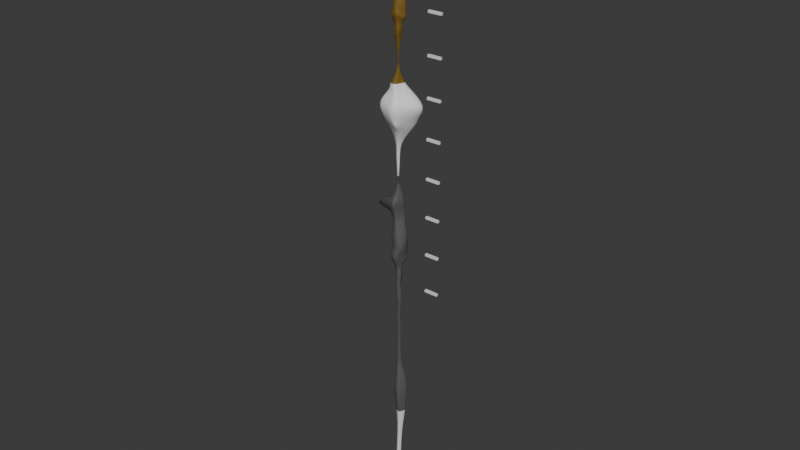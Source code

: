 # Source: test.blend  (saved by Blender 4.0.36; exported with 4.5.12 LTS)
import bpy
from mathutils import Matrix  # noqa: F401  (used for matrix-valued properties, if any)

bpy.ops.wm.read_factory_settings(use_empty=True)
scene = bpy.context.scene
scene.name = 'Scene'

# ---- collections
col_collection = bpy.data.collections.new('Collection'); scene.collection.children.link(col_collection)

# ---- materials (node trees are filled in below, after node groups)
mat_rock = bpy.data.materials.new('Rock')
mat_rock.alpha_threshold = 0.0
mat_rock.use_transparent_shadow = False
mat_rock.roughness = 0.5
mat_rock.line_color = (0.0, 0.0, 0.0, 1.0)
mat_dark_rock = bpy.data.materials.new('Dark_rock')
mat_dark_rock.alpha_threshold = 0.0
mat_dark_rock.use_transparent_shadow = False
mat_dark_rock.roughness = 0.5
mat_dark_rock.line_color = (0.0, 0.0, 0.0, 1.0)
mat_brown_rock = bpy.data.materials.new('Brown_rock')
mat_brown_rock.alpha_threshold = 0.0
mat_brown_rock.use_transparent_shadow = False
mat_brown_rock.roughness = 0.5
mat_brown_rock.line_color = (0.0, 0.0, 0.0, 1.0)

# ---- material node trees
mat_rock.use_nodes = True; mat_rock.node_tree.nodes.clear()
_N = mat_rock.node_tree.nodes; _L = mat_rock.node_tree.links
n0 = _N.new('ShaderNodeOutputMaterial'); n0.name = 'Material Output'; n0.location = (300, 300)
n1 = _N.new('ShaderNodeBsdfPrincipled'); n1.name = 'Principled BSDF'; n1.location = (10, 300)
n1.inputs[3].default_value = 1.45
_L.new(n1.outputs[0], n0.inputs[0])
n0.is_active_output = True
mat_dark_rock.use_nodes = True; mat_dark_rock.node_tree.nodes.clear()
_N = mat_dark_rock.node_tree.nodes; _L = mat_dark_rock.node_tree.links
n0 = _N.new('ShaderNodeOutputMaterial'); n0.name = 'Material Output'; n0.location = (300, 300)
n1 = _N.new('ShaderNodeBsdfPrincipled'); n1.name = 'Principled BSDF'; n1.location = (10, 300)
n1.inputs[0].default_value = (0.1036, 0.1036, 0.1036, 1.0)
n1.inputs[3].default_value = 1.45
_L.new(n1.outputs[0], n0.inputs[0])
n0.is_active_output = True
mat_brown_rock.use_nodes = True; mat_brown_rock.node_tree.nodes.clear()
_N = mat_brown_rock.node_tree.nodes; _L = mat_brown_rock.node_tree.links
n0 = _N.new('ShaderNodeOutputMaterial'); n0.name = 'Material Output'; n0.location = (300, 300)
n1 = _N.new('ShaderNodeBsdfPrincipled'); n1.name = 'Principled BSDF'; n1.location = (10, 300)
n1.inputs[0].default_value = (0.1862, 0.1091, 0.01665, 1.0)
n1.inputs[3].default_value = 1.45
_L.new(n1.outputs[0], n0.inputs[0])
n0.is_active_output = True

# ---- world
world_world = bpy.data.worlds.new('World'); scene.world = world_world
world_world.use_nodes = True; world_world.node_tree.nodes.clear()
_N = world_world.node_tree.nodes; _L = world_world.node_tree.links
n0 = _N.new('ShaderNodeOutputWorld'); n0.name = 'World Output'; n0.location = (300, 300)
n1 = _N.new('ShaderNodeBackground'); n1.name = 'Background'; n1.location = (10, 300)
n1.inputs[0].default_value = (0.05088, 0.05088, 0.05088, 1.0)
_L.new(n1.outputs[0], n0.inputs[0])
n0.is_active_output = True
world_world.color = (0.05088, 0.05088, 0.05088)
world_world.use_sun_shadow = False
world_world.sun_shadow_jitter_overblur = 0.0

# ---- meshes
me_cube = bpy.data.meshes.new('Cube')
me_cube.from_pydata([(1.508, 1.235, -42.65), (1.266, 0.6096, -74.63), (0.5447, -1.256, -42.65), (0.5447, -1.256, -74.63), (-0.358, 1.956, -42.65), (-0.6694, 1.277, -74.63), (-1.321, -0.5349, -42.65), (-1.321, -0.5349, -74.63), (2.564, 2.343, -45.06), (4.99, 3.033, -50.73), (6.005, 2.422, -58.33), (1.979, 0.9252, -60.97), (2.666, 2.344, -64.27), (1.979, 0.9252, -70.13), (-2.034, -0.8505, -70.13), (-2.717, -2.08, -67.24), (-2.034, -0.8505, -60.97), (-5.241, -3.009, -56.17), (-3.261, -1.702, -51.4), (-2.034, -0.8505, -47.23), (0.8604, -1.969, -47.23), (0.6546, -2.267, -49.86), (1.588, -3.755, -56.17), (0.8604, -1.969, -60.97), (2.704, -2.936, -65.42), (0.8604, -1.969, -70.13), (-0.9154, 2.044, -47.23), (-0.7097, 5.236, -50.73), (-2.211, 4.831, -56.17), (-0.9154, 2.044, -60.97), (-0.9154, 2.044, -65.55), (-0.9154, 2.044, -70.13), (4.345, 2.107, -55.35), (-3.392, -1.96, -54.86), (0.9073, -3.188, -53.55), (-1.163, 3.957, -54.57), (-0.9118, 0.3258, -74.63), (-0.5577, 0.2719, -39.62), (-1.485, 0.5956, -72.48), (-1.894, -0.1395, -68.01), (-1.485, 0.5956, -61.53), (-3.938, 0.8905, -55.54), (-1.919, 2.012, -49.11), (-1.485, 0.5956, -45.1), (-2.268, 1.092, -53.47), (0.9052, -0.3232, -43.83), (0.9052, -0.3232, -74.63), (1.42, -0.5221, -69.18), (2.685, -0.296, -64.3), (1.42, -0.5221, -60.73), (3.797, -0.6664, -57.38), (2.919, -0.4165, -50.43), (1.591, -0.1259, -47.05), (2.626, -0.5403, -54.93), (1.591, 1.06, -36.39), (0.7123, -1.213, -36.39), (-0.2626, 1.776, -36.39), (-1.141, -0.4968, -36.39), (-0.6934, 0.3902, -35.12), (1.071, -0.2864, -38.13), (2.166, 0.6507, -32.31), (1.271, -1.318, -32.89), (-0.3329, 1.617, -32.31), (-1.229, -0.3523, -32.89), (-0.9451, 0.5557, -30.96), (1.648, -0.5445, -34.73), (2.952, 1.187, -27.31), (4.105, -1.827, -28.56), (-0.8736, 2.665, -27.31), (-2.245, -0.3487, -28.56), (-1.483, 0.7536, -23.79), (2.926, -1.068, -32.52), (2.672, 1.333, -21.83), (3.825, -1.681, -23.08), (-1.153, 2.812, -21.83), (-2.524, -0.2022, -23.08), (-2.4, 1.163, -17.41), (1.878, -0.4963, -27.05), (2.139, 1.49, -18.3), (0.795, -1.464, -19.17), (-1.611, 2.94, -18.3), (-2.768, 0.04718, -18.27), (-2.208, 1.066, -15.85), (1.045, -0.09868, -21.94), (1.575, 0.2021, -10.01), (0.5823, -1.979, -10.01), (-1.194, 1.272, -10.01), (-2.186, -0.9092, -10.01), (-1.635, -0.1113, -10.01), (1.0, -1.122, -10.01), (0.2871, 0.2404, -79.3), (0.09727, -0.2508, -79.3), (-0.2224, 0.4162, -79.3), (-0.394, -0.06094, -79.3), (-0.2862, 0.1657, -79.3), (0.1922, -0.005206, -79.3), (0.3365, 0.2213, -81.07), (0.1466, -0.2699, -81.07), (-0.1731, 0.3971, -81.07), (-0.3446, -0.08003, -81.07), (-0.2369, 0.1466, -81.07), (0.2416, -0.02429, -81.07), (0.2378, 0.2595, -82.87), (0.2604, -0.4284, -82.88), (-0.1511, 0.7475, -82.87), (-0.5752, 0.009129, -82.87), (-0.3356, 0.1848, -82.87), (0.1428, 0.01388, -82.87), (0.2542, 0.2531, -84.65), (0.06436, -0.2381, -84.65), (-0.2553, 0.4289, -84.65), (-0.4269, -0.04822, -84.65), (-0.3192, 0.1784, -84.65), (0.1593, 0.007516, -84.65), (1.284, 0.8688, -90.91), (0.5955, -1.58, -90.91), (-0.07645, 1.32, -90.91), (-1.564, -0.7452, -90.91), (-0.3028, 0.4311, -90.91), (1.157, -0.1279, -90.91), (5.937, 2.433, -100.4), (1.937, -5.007, -100.4), (-1.618, 5.421, -100.4), (-4.404, -2.556, -100.4), (-2.743, 0.9387, -100.4), (3.401, -1.219, -100.4), (-3.967, 1.694, -96.94), (-3.007, 5.46, -96.94), (0.5645, -4.09, -96.94), (-5.586, -1.712, -96.94), (1.154, -0.07398, -96.94), (3.419, 3.294, -96.94), (21.6, 4.892, -108.3), (5.071, -12.83, -108.4), (-8.706, 15.65, -107.7), (-11.02, -10.01, -107.7), (-11.82, 3.409, -107.7), (10.61, -4.494, -108.4), (12.84, 6.814, -117.2), (5.177, -10.57, -117.2), (-3.461, 12.35, -117.2), (-9.642, -4.845, -117.2), (-5.761, 3.322, -117.2), (8.598, -1.722, -117.2), (-0.3881, -0.8954, -42.65), (-0.3881, -0.8954, -74.63), (-0.5869, -1.41, -70.13), (-0.006825, -2.508, -66.33), (-0.5869, -1.41, -60.97), (-1.826, -3.382, -56.17), (-1.207, -2.784, -49.91), (-0.5869, -1.41, -47.23), (-1.242, -2.574, -54.2), (-0.2145, -0.855, -36.39), (0.02101, -0.8354, -32.89), (-0.3319, -4.547, -28.56), (-0.6117, -4.4, -23.08), (-0.9864, -0.7085, -18.72), (-0.8021, -1.444, -10.01), (-0.1483, -0.1559, -79.3), (-0.09897, -0.175, -81.07), (-0.1977, -0.1368, -82.87), (-0.1813, -0.1432, -84.65), (-0.4842, -1.163, -90.91), (-1.234, -3.781, -100.4), (-3.086, -4.39, -96.94), (-1.765, -10.22, -108.0), (-2.233, -7.709, -117.2), (0.2982, 0.9433, -74.63), (0.5748, 1.596, -42.65), (0.5319, 1.485, -70.13), (0.8753, 2.194, -64.91), (0.5319, 1.485, -60.97), (1.897, 3.626, -57.25), (2.14, 4.135, -50.73), (0.8243, 2.194, -46.15), (1.591, 3.032, -54.96), (0.6642, 1.418, -36.39), (0.9167, 1.134, -32.31), (1.039, 1.926, -27.31), (0.7592, 2.072, -21.83), (0.264, 2.215, -18.3), (0.1902, 0.7372, -10.01), (0.03236, 0.3283, -79.3), (0.08172, 0.3092, -81.07), (-0.01701, 0.3474, -82.87), (-0.0005575, 0.341, -84.65), (0.6039, 1.094, -90.91), (3.897, 7.001, -100.4), (0.2057, 4.377, -96.94), (6.448, 10.27, -108.0), (4.688, 9.582, -117.2), (0.7857, 0.6906, 4.11), (0.3341, -0.3021, 4.11), (-0.4743, 1.178, 4.11), (-0.9258, 0.1849, 4.11), (-0.6749, 0.548, 4.11), (0.5242, 0.088, 4.11), (-0.2959, -0.05864, 4.11), (0.1557, 0.9341, 4.11), (0.03429, 0.09369, 17.3), (-0.1028, -0.2078, 17.3), (-0.3483, 0.2416, 17.3), (-0.4855, -0.05989, 17.3), (-0.4093, 0.05038, 17.3), (-0.04511, -0.08931, 17.3), (-0.2942, -0.1338, 17.3), (-0.157, 0.1676, 17.3), (10.48, 6.377, -122.7), (4.606, -6.962, -122.7), (-2.021, 10.62, -122.7), (-6.763, -2.568, -122.7), (-3.785, 3.698, -122.7), (7.23, -0.1715, -122.7), (-1.079, -4.765, -122.7), (4.231, 8.5, -122.7), (1.56, 0.5292, -132.5), (0.7385, -1.335, -132.5), (-0.1876, 1.123, -132.5), (-0.8503, -0.7208, -132.5), (-0.4341, 0.1549, -132.5), (1.105, -0.3859, -132.5), (-0.0559, -1.028, -132.5), (0.6861, 0.826, -132.5), (1.412, 0.1879, -141.8), (0.5912, -1.676, -141.8), (-0.3348, 0.7814, -141.8), (-0.9976, -1.062, -141.8), (-0.5814, -0.1865, -141.8), (0.9581, -0.7273, -141.8), (-0.2032, -1.369, -141.8), (0.5388, 0.4846, -141.8), (0.9736, 0.1348, -149.6), (0.443, -1.1, -149.6), (0.05089, 0.4482, -149.6), (-0.3959, -0.7759, -149.6), (-0.07931, -0.06292, -149.6), (0.7336, -0.3485, -149.6), (0.02355, -0.9381, -149.6), (0.5122, 0.2915, -149.6), (0.963, 0.1073, -154.6), (0.3894, -1.239, -154.7), (0.04028, 0.4207, -154.6), (-0.4496, -0.9147, -154.7), (-0.2298, -0.4523, -154.7), (1.681, -2.844, -153.7), (-0.0301, -1.077, -154.7), (0.5016, 0.264, -154.6), (0.9372, 0.04076, -159.9), (0.5036, -0.9436, -159.9), (0.01455, 0.3542, -159.9), (-0.3354, -0.6193, -159.9), (-0.1156, -0.1569, -159.9), (0.6973, -0.4425, -159.9), (0.08409, -0.7814, -159.9), (0.4759, 0.1975, -159.9), (3.632, 1.799, -168.2), (1.273, -3.555, -168.2), (-1.387, 3.504, -168.2), (-3.29, -1.791, -168.2), (-2.095, 0.724, -168.2), (2.327, -0.8293, -168.2), (-1.008, -2.673, -168.2), (1.123, 2.652, -168.2), (4.073, 1.629, -173.2), (0.4783, -6.922, -171.8), (-0.9463, 3.334, -173.2), (-4.085, -5.158, -171.8), (-30.39, 2.583, -178.5), (2.767, -0.9996, -173.2), (-1.804, -6.04, -171.8), (1.563, 2.481, -173.2), (3.642, 4.77, -180.9), (0.2825, -3.172, -180.4), (-1.377, 6.474, -180.9), (-4.281, -1.408, -180.4), (-3.086, 1.107, -180.4), (1.336, -0.4463, -180.4), (-1.999, -2.29, -180.4), (1.132, 5.622, -180.9), (4.22, 1.572, -185.8), (1.861, -3.782, -185.8), (-0.7995, 3.277, -185.8), (-2.703, -2.018, -185.8), (-1.508, 0.497, -185.8), (2.914, -1.056, -185.8), (-0.4213, -2.9, -185.8), (1.71, 2.425, -185.8), (7.265, 2.915, -193.6), (1.462, -5.768, -195.2), (-1.768, 5.983, -193.6), (-3.835, -3.72, -195.2), (-3.042, 0.9798, -193.6), (4.916, -1.816, -193.6), (-1.186, -4.744, -195.2), (2.749, 4.449, -193.6), (5.134, 3.493, -203.6), (1.84, -4.162, -203.1), (-0.6914, 5.472, -203.6), (-3.457, -2.114, -203.1), (-2.07, 0.8054, -203.1), (6.261, -4.036, -201.2), (-0.8089, -3.138, -203.1), (2.221, 4.483, -203.6), (5.6, 3.313, -207.4), (1.454, -6.543, -207.4), (-0.2257, 5.292, -207.4), (-3.843, -4.496, -207.4), (-1.604, 0.6254, -206.9), (3.528, -1.178, -206.9), (-1.194, -5.52, -207.4), (2.687, 4.303, -207.4), (3.985, 2.283, -213.1), (1.247, -3.932, -213.1), (-1.841, 4.261, -213.1), (-4.05, -1.885, -213.1), (-2.663, 1.035, -213.1), (2.47, -0.7685, -213.1), (-1.402, -2.909, -213.1), (1.072, 3.272, -213.1), (1.669, 1.098, -216.8), (0.4653, -1.633, -216.8), (-0.8918, 1.968, -216.8), (-1.863, -0.7335, -216.8), (-1.253, 0.5497, -216.8), (1.003, -0.2428, -216.8), (-0.6988, -1.183, -216.8), (0.3885, 1.533, -216.8), (2.066, 0.9446, -221.2), (0.863, -1.787, -221.2), (-0.4942, 1.814, -221.2), (-1.465, -0.8872, -221.2), (-0.8555, 0.396, -221.2), (3.43, -1.181, -221.2), (-0.3012, -1.337, -221.2), (1.746, 3.863, -223.4), (1.413, 1.197, -230.5), (0.2097, -1.535, -230.5), (-1.147, 2.067, -230.5), (-2.119, -0.6347, -230.5), (-2.05, 0.8577, -228.3), (0.7472, -0.144, -230.5), (-0.9545, -1.085, -230.5), (0.1329, 1.632, -230.5), (2.322, 0.8458, -237.9), (1.119, -1.886, -237.9), (-0.2385, 1.716, -237.9), (-1.21, -0.986, -237.9), (-0.5998, 0.2972, -237.9), (1.656, -0.4953, -237.9), (-0.04555, -1.436, -237.9), (1.042, 1.281, -237.9), (1.373, -2.929, -14.78), (1.923, -1.094, -17.06), (-2.936, 0.7011, -12.04), (-3.853, -0.7981, -14.03), (-2.079, 3.39, -14.06), (3.301, 1.31, -14.06), (-1.24, -1.863, -14.41), (0.6107, 2.35, -14.06), (1.677, 0.7697, -244.6), (0.9761, -0.8213, -244.6), (0.1857, 1.276, -244.6), (-0.3799, -0.2972, -244.6), (-0.0247, 0.4502, -244.6), (1.289, -0.01137, -244.6), (0.2981, -0.5593, -244.6), (0.9314, 1.023, -244.6), (0.9476, 0.478, -252.7), (0.2466, -1.113, -252.7), (-0.5438, 0.9846, -252.7), (-1.109, -0.5888, -252.7), (-0.7542, 0.1585, -252.7), (0.5597, -0.303, -252.7), (-0.4314, -0.8509, -252.7), (0.2019, 0.7313, -252.7), (1.545, 0.8312, -259.6), (0.8443, -0.7598, -259.6), (0.05394, 1.338, -259.6), (-0.5117, -0.2357, -259.6), (-0.1565, 0.5117, -259.6), (1.157, 0.05015, -259.6), (0.1663, -0.4977, -259.6), (0.7996, 1.084, -259.6), (1.062, 1.164, -267.7), (0.3611, -0.4275, -267.7), (-0.4293, 1.67, -267.7), (-0.995, 0.09663, -267.7), (-0.6398, 0.844, -267.7), (0.6741, 0.3825, -267.7), (-0.317, -0.1654, -267.7), (0.3163, 1.417, -267.7), (1.386, 1.364, -278.4), (0.425, -0.817, -278.4), (-0.6586, 2.059, -278.4), (-1.434, -0.09846, -278.4), (-0.9471, 0.9261, -278.4), (0.8542, 0.2934, -278.4), (-0.5045, -0.4578, -278.4), (0.3637, 1.711, -278.4), (1.386, 1.364, -287.4), (0.425, -0.817, -287.4), (-0.6586, 2.059, -287.4), (-1.434, -0.09846, -287.4), (-0.9471, 0.9261, -287.4), (0.8542, 0.2934, -287.4), (-0.5045, -0.4578, -287.4), (0.3637, 1.711, -287.4), (4.445, 2.386, -295.7), (2.16, -2.8, -295.7), (-0.4159, 4.037, -295.7), (-2.259, -1.092, -295.7), (-1.102, 1.344, -295.7), (3.181, -0.16, -295.7), (-0.04962, -1.946, -295.7), (2.014, 3.211, -295.7), (6.663, 3.485, -306.7), (2.954, -4.933, -306.7), (-1.228, 6.165, -306.7), (-4.221, -2.16, -306.7), (-2.341, 1.794, -306.7), (4.61, -0.6478, -306.7), (-0.6334, -3.547, -306.7), (2.717, 4.825, -306.7), (4.581, 2.158, -325.6), (2.592, -2.358, -325.6), (0.3485, 3.595, -325.6), (-1.257, -0.87, -325.6), (-0.2487, 1.251, -325.6), (3.48, -0.05886, -325.6), (0.6675, -1.614, -325.6), (2.465, 2.877, -325.6), (2.279, 1.436, -340.4), (1.225, -0.9559, -340.4), (0.03711, 2.197, -340.4), (-0.8132, -0.168, -340.4), (-0.2792, 0.9554, -340.4), (1.696, 0.2616, -340.4), (0.206, -0.562, -340.4), (1.158, 1.816, -340.4), (1.252, 1.436, -359.4), (0.1984, -0.9559, -359.4), (-0.9897, 2.197, -359.4), (-1.84, -0.168, -359.4), (-1.306, 0.9554, -359.4), (0.6691, 0.2616, -359.4), (-0.8208, -0.562, -359.4), (0.1312, 1.816, -359.4), (1.252, 1.436, -373.4), (0.1984, -0.9559, -373.4), (-0.9897, 2.197, -373.4), (-1.84, -0.168, -373.4), (-1.306, 0.9554, -373.4), (0.6691, 0.2616, -373.4), (-0.8208, -0.562, -373.4), (0.1312, 1.816, -373.4), (1.252, 1.436, -394.0), (0.1984, -0.9559, -394.0), (-0.9897, 2.197, -394.0), (-1.84, -0.168, -394.0), (-1.306, 0.9554, -394.0), (0.6691, 0.2616, -394.0), (-0.8208, -0.562, -394.0), (0.1312, 1.816, -394.0)], [], [(151, 19, 6, 144), (43, 26, 4, 37), (52, 20, 2, 45), (175, 8, 0, 169), (168, 1, 13, 170), (170, 13, 12, 171), (171, 12, 11, 172), (172, 11, 10, 173), (176, 32, 9, 174), (174, 9, 8, 175), (46, 3, 25, 47), (47, 25, 24, 48), (48, 24, 23, 49), (49, 23, 22, 50), (53, 34, 21, 51), (51, 21, 20, 52), (36, 5, 31, 38), (38, 31, 30, 39), (39, 30, 29, 40), (40, 29, 28, 41), (44, 35, 27, 42), (42, 27, 26, 43), (145, 7, 14, 146), (146, 14, 15, 147), (147, 15, 16, 148), (148, 16, 17, 149), (152, 33, 18, 150), (150, 18, 19, 151), (149, 17, 33, 152), (41, 28, 35, 44), (50, 22, 34, 53), (173, 10, 32, 176), (17, 41, 44, 33), (18, 42, 43, 19), (33, 44, 42, 18), (16, 40, 41, 17), (15, 39, 40, 16), (14, 38, 39, 15), (7, 36, 38, 14), (19, 43, 37, 6), (10, 50, 53, 32), (9, 51, 52, 8), (32, 53, 51, 9), (11, 49, 50, 10), (12, 48, 49, 11), (13, 47, 48, 12), (1, 46, 47, 13), (8, 52, 45, 0), (6, 37, 58, 57), (169, 0, 54, 177), (0, 45, 59, 54), (144, 6, 57, 153), (37, 4, 56, 58), (45, 2, 55, 59), (59, 55, 61, 65), (54, 59, 65, 60), (57, 58, 64, 63), (58, 56, 62, 64), (153, 57, 63, 154), (177, 54, 60, 178), (63, 64, 70, 69), (64, 62, 68, 70), (154, 63, 69, 155), (60, 65, 71, 66), (178, 60, 66, 179), (65, 61, 67, 71), (66, 71, 77, 72), (179, 66, 72, 180), (71, 67, 73, 77), (69, 70, 76, 75), (70, 68, 74, 76), (155, 69, 75, 156), (75, 76, 82, 81), (76, 74, 80, 82), (156, 75, 81, 157), (72, 77, 83, 78), (180, 72, 78, 181), (77, 73, 79, 83), (353, 352, 85, 89), (355, 354, 88, 87), (354, 356, 86, 88), (358, 355, 87, 158), (357, 353, 89, 84), (359, 357, 84, 182), (145, 3, 91, 159), (5, 36, 94, 92), (36, 7, 93, 94), (46, 1, 90, 95), (3, 46, 95, 91), (168, 5, 92, 183), (92, 94, 100, 98), (159, 91, 97, 160), (94, 93, 99, 100), (91, 95, 101, 97), (95, 90, 96, 101), (183, 92, 98, 184), (97, 101, 107, 103), (101, 96, 102, 107), (184, 98, 104, 185), (98, 100, 106, 104), (160, 97, 103, 161), (100, 99, 105, 106), (104, 106, 112, 110), (161, 103, 109, 162), (106, 105, 111, 112), (103, 107, 113, 109), (107, 102, 108, 113), (185, 104, 110, 186), (109, 113, 119, 115), (113, 108, 114, 119), (186, 110, 116, 187), (110, 112, 118, 116), (162, 109, 115, 163), (112, 111, 117, 118), (127, 126, 124, 122), (165, 128, 121, 164), (126, 129, 123, 124), (128, 130, 125, 121), (130, 131, 120, 125), (189, 127, 122, 188), (187, 116, 127, 189), (119, 114, 131, 130), (115, 119, 130, 128), (118, 117, 129, 126), (163, 115, 128, 165), (116, 118, 126, 127), (164, 121, 133, 166), (124, 123, 135, 136), (121, 125, 137, 133), (125, 120, 132, 137), (188, 122, 134, 190), (122, 124, 136, 134), (136, 135, 141, 142), (133, 137, 143, 139), (137, 132, 138, 143), (190, 134, 140, 191), (134, 136, 142, 140), (166, 133, 139, 167), (135, 166, 167, 141), (123, 164, 166, 135), (117, 163, 165, 129), (129, 165, 164, 123), (111, 162, 163, 117), (105, 161, 162, 111), (99, 160, 161, 105), (93, 159, 160, 99), (7, 145, 159, 93), (352, 358, 158, 85), (73, 156, 157, 79), (67, 155, 156, 73), (61, 154, 155, 67), (55, 153, 154, 61), (2, 144, 153, 55), (22, 149, 152, 34), (21, 150, 151, 20), (34, 152, 150, 21), (23, 148, 149, 22), (24, 147, 148, 23), (25, 146, 147, 24), (3, 145, 146, 25), (20, 151, 144, 2), (132, 190, 191, 138), (120, 188, 190, 132), (114, 187, 189, 131), (131, 189, 188, 120), (108, 186, 187, 114), (102, 185, 186, 108), (96, 184, 185, 102), (90, 183, 184, 96), (1, 168, 183, 90), (356, 359, 182, 86), (74, 180, 181, 80), (68, 179, 180, 74), (62, 178, 179, 68), (56, 177, 178, 62), (4, 169, 177, 56), (28, 173, 176, 35), (27, 174, 175, 26), (35, 176, 174, 27), (29, 172, 173, 28), (30, 171, 172, 29), (31, 170, 171, 30), (5, 168, 170, 31), (26, 175, 169, 4), (87, 88, 196, 195), (85, 158, 198, 193), (88, 86, 194, 196), (158, 87, 195, 198), (86, 182, 199, 194), (84, 89, 197, 192), (182, 84, 192, 199), (89, 85, 193, 197), (199, 192, 200, 207), (197, 193, 201, 205), (193, 198, 206, 201), (195, 196, 204, 203), (196, 194, 202, 204), (198, 195, 203, 206), (194, 199, 207, 202), (192, 197, 205, 200), (140, 142, 212, 210), (141, 167, 214, 211), (167, 139, 209, 214), (142, 141, 211, 212), (138, 191, 215, 208), (139, 143, 213, 209), (143, 138, 208, 213), (191, 140, 210, 215), (208, 215, 223, 216), (209, 213, 221, 217), (213, 208, 216, 221), (215, 210, 218, 223), (211, 214, 222, 219), (210, 212, 220, 218), (214, 209, 217, 222), (212, 211, 219, 220), (218, 220, 228, 226), (222, 217, 225, 230), (220, 219, 227, 228), (216, 223, 231, 224), (217, 221, 229, 225), (221, 216, 224, 229), (223, 218, 226, 231), (219, 222, 230, 227), (227, 230, 238, 235), (226, 228, 236, 234), (230, 225, 233, 238), (228, 227, 235, 236), (224, 231, 239, 232), (225, 229, 237, 233), (229, 224, 232, 237), (231, 226, 234, 239), (233, 237, 245, 241), (237, 232, 240, 245), (239, 234, 242, 247), (235, 238, 246, 243), (234, 236, 244, 242), (238, 233, 241, 246), (236, 235, 243, 244), (232, 239, 247, 240), (244, 243, 251, 252), (240, 247, 255, 248), (241, 245, 253, 249), (245, 240, 248, 253), (247, 242, 250, 255), (243, 246, 254, 251), (242, 244, 252, 250), (246, 241, 249, 254), (251, 254, 262, 259), (250, 252, 260, 258), (254, 249, 257, 262), (252, 251, 259, 260), (248, 255, 263, 256), (249, 253, 261, 257), (253, 248, 256, 261), (255, 250, 258, 263), (263, 258, 266, 271), (259, 262, 270, 267), (258, 260, 268, 266), (262, 257, 265, 270), (260, 259, 267, 268), (256, 263, 271, 264), (257, 261, 269, 265), (261, 256, 264, 269), (264, 271, 279, 272), (265, 269, 277, 273), (269, 264, 272, 277), (271, 266, 274, 279), (267, 270, 278, 275), (266, 268, 276, 274), (270, 265, 273, 278), (268, 267, 275, 276), (278, 273, 281, 286), (276, 275, 283, 284), (272, 279, 287, 280), (273, 277, 285, 281), (277, 272, 280, 285), (279, 274, 282, 287), (275, 278, 286, 283), (274, 276, 284, 282), (283, 286, 294, 291), (282, 284, 292, 290), (286, 281, 289, 294), (284, 283, 291, 292), (280, 287, 295, 288), (281, 285, 293, 289), (285, 280, 288, 293), (287, 282, 290, 295), (293, 288, 296, 301), (295, 290, 298, 303), (291, 294, 302, 299), (290, 292, 300, 298), (294, 289, 297, 302), (292, 291, 299, 300), (288, 295, 303, 296), (289, 293, 301, 297), (296, 303, 311, 304), (297, 301, 309, 305), (301, 296, 304, 309), (303, 298, 306, 311), (299, 302, 310, 307), (298, 300, 308, 306), (302, 297, 305, 310), (300, 299, 307, 308), (306, 308, 316, 314), (310, 305, 313, 318), (308, 307, 315, 316), (304, 311, 319, 312), (305, 309, 317, 313), (309, 304, 312, 317), (311, 306, 314, 319), (307, 310, 318, 315), (315, 318, 326, 323), (314, 316, 324, 322), (318, 313, 321, 326), (316, 315, 323, 324), (312, 319, 327, 320), (313, 317, 325, 321), (317, 312, 320, 325), (319, 314, 322, 327), (325, 320, 328, 333), (327, 322, 330, 335), (323, 326, 334, 331), (322, 324, 332, 330), (326, 321, 329, 334), (324, 323, 331, 332), (320, 327, 335, 328), (321, 325, 333, 329), (328, 335, 343, 336), (329, 333, 341, 337), (333, 328, 336, 341), (335, 330, 338, 343), (331, 334, 342, 339), (330, 332, 340, 338), (334, 329, 337, 342), (332, 331, 339, 340), (338, 340, 348, 346), (342, 337, 345, 350), (340, 339, 347, 348), (336, 343, 351, 344), (337, 341, 349, 345), (341, 336, 344, 349), (343, 338, 346, 351), (339, 342, 350, 347), (80, 181, 359, 356), (79, 157, 358, 352), (181, 78, 357, 359), (78, 83, 353, 357), (157, 81, 355, 358), (82, 80, 356, 354), (81, 82, 354, 355), (83, 79, 352, 353), (350, 345, 361, 366), (348, 347, 363, 364), (344, 351, 367, 360), (345, 349, 365, 361), (349, 344, 360, 365), (351, 346, 362, 367), (347, 350, 366, 363), (346, 348, 364, 362), (365, 360, 368, 373), (367, 362, 370, 375), (363, 366, 374, 371), (362, 364, 372, 370), (366, 361, 369, 374), (364, 363, 371, 372), (360, 367, 375, 368), (361, 365, 373, 369), (368, 375, 383, 376), (369, 373, 381, 377), (373, 368, 376, 381), (375, 370, 378, 383), (371, 374, 382, 379), (370, 372, 380, 378), (374, 369, 377, 382), (372, 371, 379, 380), (378, 380, 388, 386), (382, 377, 385, 390), (380, 379, 387, 388), (376, 383, 391, 384), (377, 381, 389, 385), (381, 376, 384, 389), (383, 378, 386, 391), (379, 382, 390, 387), (387, 390, 398, 395), (386, 388, 396, 394), (390, 385, 393, 398), (388, 387, 395, 396), (384, 391, 399, 392), (385, 389, 397, 393), (389, 384, 392, 397), (391, 386, 394, 399), (393, 397, 405, 401), (397, 392, 400, 405), (399, 394, 402, 407), (395, 398, 406, 403), (394, 396, 404, 402), (398, 393, 401, 406), (396, 395, 403, 404), (392, 399, 407, 400), (404, 403, 411, 412), (400, 407, 415, 408), (401, 405, 413, 409), (405, 400, 408, 413), (407, 402, 410, 415), (403, 406, 414, 411), (402, 404, 412, 410), (406, 401, 409, 414), (411, 414, 422, 419), (410, 412, 420, 418), (414, 409, 417, 422), (412, 411, 419, 420), (408, 415, 423, 416), (409, 413, 421, 417), (413, 408, 416, 421), (415, 410, 418, 423), (423, 418, 426, 431), (419, 422, 430, 427), (418, 420, 428, 426), (422, 417, 425, 430), (420, 419, 427, 428), (416, 423, 431, 424), (417, 421, 429, 425), (421, 416, 424, 429), (424, 431, 439, 432), (425, 429, 437, 433), (429, 424, 432, 437), (431, 426, 434, 439), (427, 430, 438, 435), (426, 428, 436, 434), (430, 425, 433, 438), (428, 427, 435, 436), (439, 434, 442, 447), (435, 438, 446, 443), (434, 436, 444, 442), (438, 433, 441, 446), (436, 435, 443, 444), (432, 439, 447, 440), (433, 437, 445, 441), (437, 432, 440, 445), (440, 447, 455, 448), (441, 445, 453, 449), (445, 440, 448, 453), (447, 442, 450, 455), (443, 446, 454, 451), (442, 444, 452, 450), (446, 441, 449, 454), (444, 443, 451, 452), (454, 449, 457, 462), (452, 451, 459, 460), (448, 455, 463, 456), (449, 453, 461, 457), (453, 448, 456, 461), (455, 450, 458, 463), (451, 454, 462, 459), (450, 452, 460, 458)])
me_cube.polygons.foreach_set('use_smooth', [True] * 456)
me_cube.polygons.foreach_set('material_index', [2, 2, 2, 2, 2, 2, 2, 2, 2, 2, 2, 2, 2, 2, 2, 2, 2, 2, 2, 2, 2, 2, 2, 2, 2, 2, 2, 2, 2, 2, 2, 2, 2, 2, 2, 2, 2, 2, 2, 2, 2, 2, 2, 2, 2, 2, 2, 2, 2, 2, 2, 2, 2, 2, 2, 2, 2, 2, 2, 2, 2, 2, 2, 2, 2, 2, 2, 2, 2, 2, 2, 2, 2, 2, 2, 2, 2, 2, 2, 2, 2, 2, 2, 2, 2, 2, 2, 2, 2, 2, 2, 2, 2, 2, 2, 2, 2, 2, 2, 2, 2, 2, 2, 2, 2, 2, 2, 2, 2, 2, 2, 2, 2, 2, 0, 0, 0, 0, 0, 0, 2, 2, 2, 2, 2, 2, 0, 0, 0, 0, 0, 0, 0, 0, 0, 0, 0, 0, 0, 0, 2, 0, 2, 2, 2, 2, 2, 2, 2, 2, 2, 2, 2, 2, 2, 2, 2, 2, 2, 2, 2, 0, 0, 2, 0, 2, 2, 2, 2, 2, 2, 2, 2, 2, 2, 2, 2, 2, 2, 2, 2, 2, 2, 2, 2, 2, 2, 2, 2, 2, 2, 2, 2, 2, 2, 2, 2, 2, 2, 2, 0, 0, 0, 0, 0, 0, 0, 0, 0, 0, 0, 0, 0, 0, 0, 0, 0, 0, 0, 0, 0, 0, 0, 0, 0, 0, 0, 0, 0, 0, 0, 0, 0, 0, 0, 0, 0, 0, 0, 0, 1, 1, 1, 1, 1, 1, 1, 1, 1, 1, 1, 1, 1, 1, 1, 1, 1, 1, 1, 1, 1, 1, 1, 1, 1, 1, 1, 1, 1, 1, 1, 1, 1, 1, 1, 1, 1, 1, 1, 1, 1, 1, 1, 1, 1, 1, 1, 1, 1, 1, 1, 1, 1, 1, 1, 1, 1, 1, 1, 1, 1, 1, 1, 1, 1, 1, 1, 1, 1, 1, 1, 1, 1, 1, 1, 1, 1, 1, 1, 1, 1, 1, 1, 1, 1, 1, 1, 1, 1, 1, 1, 1, 1, 1, 1, 1, 1, 1, 1, 1, 1, 1, 1, 1, 2, 2, 2, 2, 2, 2, 2, 2, 1, 1, 1, 1, 1, 1, 1, 1, 1, 1, 1, 1, 1, 1, 1, 1, 1, 1, 1, 1, 1, 1, 1, 1, 1, 1, 1, 1, 1, 1, 1, 1, 1, 1, 1, 1, 1, 1, 1, 1, 1, 1, 1, 1, 1, 1, 1, 1, 1, 1, 1, 1, 1, 1, 1, 1, 1, 1, 1, 1, 1, 1, 1, 1, 1, 1, 1, 1, 1, 1, 1, 1, 0, 0, 0, 0, 0, 0, 0, 0, 0, 0, 0, 0, 0, 0, 0, 0, 0, 0, 0, 0, 0, 0, 0, 0, 0, 0, 0, 0, 0, 0, 0, 0])
_k = {(88, 354): 1.0, (86, 356): 1.0, (141, 211): 1.0, (139, 209): 1.0, (237, 245): 1.0, (245, 253): 1.0, (259, 260): 1.0, (258, 260): 1.0, (268, 276): 1.0, (281, 289): 1.0, (290, 298): 1.0, (292, 300): 1.0, (304, 312): 1.0, (323, 331): 1.0, (82, 354): 1.0, (80, 356): 1.0}
me_cube.attributes.new('crease_edge', 'FLOAT', 'EDGE').data.foreach_set('value', [_k.get((min(e.vertices), max(e.vertices)), 0.0) for e in me_cube.edges])
_uv = me_cube.uv_layers.new(name='UVMap')
_uv.uv.foreach_set('vector', [0.4486, 4.81, 0.4064, 5.074, 0.4476, 6.348, 0.4677, 6.177, 0.4509, 5.851, 0.5202, 5.406, 0.5264, 6.633, 0.4762, 7.303, 0.5269, 4.807, 0.4783, 4.546, 0.4836, 6.007, 0.5055, 5.778, 0.5758, 5.532, 0.5976, 5.657, 0.5476, 6.293, 0.539, 6.463, 0.9623, -2.743, 0.9201, -2.913, 0.8288, -1.663, 0.9214, -1.399, 0.9214, -1.399, 0.8288, -1.663, 0.7616, 0.1576, 0.8465, 0.1653, 0.8465, 0.1653, 0.7616, 0.1576, 0.663, 0.9534, 0.755, 1.217, 0.755, 1.217, 0.663, 0.9534, 0.6454, 1.847, 0.6801, 2.384, 0.6513, 3.218, 0.631, 2.83, 0.6325, 3.741, 0.656, 4.082, 0.656, 4.082, 0.6325, 3.741, 0.5976, 5.657, 0.5758, 5.532, 0.9632, -3.019, 1.042, -3.126, 1.324, -1.995, 0.7844, -1.558, 0.7844, -1.558, 0.3244, -1.995, 0.508, -1.025, 0.6319, -0.28, 0.6319, -0.28, 0.508, -1.025, 0.4576, 0.6218, 0.5488, 0.856, 0.5488, 0.856, 0.4576, 0.6218, 0.4686, 1.93, 0.5598, 1.869, 0.5499, 2.766, 0.4704, 2.88, 0.467, 3.772, 0.5472, 3.596, 0.5472, 3.596, 0.467, 3.772, 0.4783, 4.546, 0.5269, 4.807, 1.025, -2.697, 0.9911, -2.573, 0.9791, -1.135, 1.039, -1.97, 1.039, -1.97, 0.9791, -1.135, 0.9718, 0.173, 1.109, -0.7633, 1.109, -0.7633, 0.9718, 0.173, 0.9521, 1.481, 1.149, 1.158, 1.149, 1.158, 0.9521, 1.481, 0.8993, 2.921, 1.286, 2.789, 0.4145, 3.595, 0.7382, 3.605, 0.7251, 4.422, 0.4828, 4.48, 0.4828, 4.48, 0.7251, 4.422, 0.5202, 5.406, 0.4509, 5.851, 0.06012, -2.956, 0.06846, -2.786, 0.1275, -1.467, 0.1595, -1.731, 0.1595, -1.731, 0.1275, -1.467, 0.209, -0.7569, 0.3461, -0.8911, 0.3461, -0.8911, 0.209, -0.7569, 0.2608, 1.15, 0.3687, 0.8857, 0.3687, 0.8857, 0.2608, 1.15, 0.3109, 2.437, 0.3919, 2.183, 0.4227, 2.991, 0.3551, 3.102, 0.3779, 3.766, 0.4337, 3.769, 0.4337, 3.769, 0.3779, 3.766, 0.4064, 5.074, 0.4486, 4.81, 0.3919, 2.183, 0.3109, 2.437, 0.3551, 3.102, 0.4227, 2.991, 0.2859, 2.789, 0.8993, 2.921, 0.7382, 3.605, 0.4145, 3.595, 0.5598, 1.869, 0.4686, 1.93, 0.4704, 2.88, 0.5499, 2.766, 0.6801, 2.384, 0.6454, 1.847, 0.631, 2.83, 0.6513, 3.218, 0.3109, 2.437, 0.2859, 2.789, 0.4145, 3.595, 0.3551, 3.102, 0.3779, 3.766, 0.4828, 4.48, 0.4509, 5.851, 0.4064, 5.074, 0.3551, 3.102, 0.4145, 3.595, 0.4828, 4.48, 0.3779, 3.766, 0.2608, 1.15, 0.1489, 1.158, 0.2859, 2.789, 0.3109, 2.437, 0.209, -0.7569, 0.1095, -0.7633, 0.1489, 1.158, 0.2608, 1.15, 0.1275, -1.467, 0.03882, -1.97, 0.1095, -0.7633, 0.209, -0.7569, 0.06846, -2.786, 0.02543, -2.697, 0.03882, -1.97, 0.1275, -1.467, 0.4064, 5.074, 0.4509, 5.851, 0.4762, 7.303, 0.4476, 6.348, 0.6454, 1.847, 0.5598, 1.869, 0.5499, 2.766, 0.631, 2.83, 0.6325, 3.741, 0.5472, 3.596, 0.5269, 4.807, 0.5976, 5.657, 0.631, 2.83, 0.5499, 2.766, 0.5472, 3.596, 0.6325, 3.741, 0.663, 0.9534, 0.5488, 0.856, 0.5598, 1.869, 0.6454, 1.847, 0.7616, 0.1576, 0.6319, -0.28, 0.5488, 0.856, 0.663, 0.9534, 0.8288, -1.663, 0.7844, -1.558, 0.6319, -0.28, 0.7616, 0.1576, 0.9201, -2.913, 0.9632, -3.019, 0.7844, -1.558, 0.8288, -1.663, 0.5976, 5.657, 0.5269, 4.807, 0.5055, 5.778, 0.5476, 6.293, 0.4476, 6.348, 0.4762, 7.303, 0.4773, 8.64, 0.4471, 8.146, 0.539, 6.463, 0.5476, 6.293, 0.5519, 8.03, 0.5433, 8.282, 0.5476, 6.293, 0.5055, 5.778, 0.5118, 7.303, 0.5519, 8.03, 0.4677, 6.177, 0.4476, 6.348, 0.4471, 8.146, 0.4696, 7.894, 0.4762, 7.303, 0.5264, 6.633, 0.53, 8.534, 0.4773, 8.64, 0.5055, 5.778, 0.4836, 6.007, 0.4869, 7.642, 0.5118, 7.303, 0.5118, 7.303, 0.4869, 7.642, 0.4969, 8.517, 0.5166, 8.109, 0.5519, 8.03, 0.5118, 7.303, 0.5166, 8.109, 0.5455, 8.995, 0.4471, 8.146, 0.4773, 8.64, 0.4755, 9.916, 0.4517, 9.196, 0.4773, 8.64, 0.53, 8.534, 0.5174, 9.674, 0.4755, 9.916, 0.4696, 7.894, 0.4471, 8.146, 0.4517, 9.196, 0.4779, 8.857, 0.5433, 8.282, 0.5519, 8.03, 0.5455, 8.995, 0.5347, 9.335, 0.4517, 9.196, 0.4755, 9.916, 0.4516, 12.27, 0.3999, 10.73, 0.4755, 9.916, 0.5174, 9.674, 0.5463, 11.76, 0.4516, 12.27, 0.4779, 8.857, 0.4517, 9.196, 0.3999, 10.73, 0.4581, 9.995, 0.5455, 8.995, 0.5166, 8.109, 0.5269, 8.386, 0.5749, 10.29, 0.5347, 9.335, 0.5455, 8.995, 0.5749, 10.29, 0.5674, 11.02, 0.5166, 8.109, 0.4969, 8.517, 0.4934, 9.264, 0.5269, 8.386, 0.5749, 10.29, 0.5269, 8.386, 0.5212, 10.07, 0.5669, 11.98, 0.5674, 11.02, 0.5749, 10.29, 0.5669, 11.98, 0.5564, 12.71, 0.5269, 8.386, 0.4934, 9.264, 0.4903, 10.95, 0.5212, 10.07, 0.3999, 10.73, 0.4516, 12.27, 0.457, 14.19, 0.4038, 12.41, 0.4516, 12.27, 0.5463, 11.76, 0.5296, 13.44, 0.457, 14.19, 0.4581, 9.995, 0.3999, 10.73, 0.4038, 12.41, 0.4568, 11.68, 0.4038, 12.41, 0.457, 14.19, 0.462, 14.58, 0.4369, 13.74, 0.457, 14.19, 0.5296, 13.44, 0.5061, 14.22, 0.462, 14.58, 0.4568, 11.68, 0.4038, 12.41, 0.4369, 13.74, 0.4666, 13.11, 0.5669, 11.98, 0.5212, 10.07, 0.51, 11.87, 0.5438, 13.2, 0.5564, 12.71, 0.5669, 11.98, 0.5438, 13.2, 0.5301, 13.71, 0.5212, 10.07, 0.4903, 10.95, 0.4881, 12.48, 0.51, 11.87, 0.5023, 13.51, 0.4851, 13.75, 0.4822, 15.02, 0.4946, 15.15, 0.4437, 14.76, 0.4639, 15.22, 0.4658, 15.86, 0.4505, 15.77, 0.4639, 15.22, 0.4969, 15.17, 0.4876, 16.11, 0.4658, 15.86, 0.4673, 14.25, 0.4437, 14.76, 0.4505, 15.77, 0.4679, 15.39, 0.5294, 14.28, 0.5023, 13.51, 0.4946, 15.15, 0.5149, 15.36, 0.5166, 14.72, 0.5294, 14.28, 0.5149, 15.36, 0.5031, 15.74, 0.06012, -2.956, 0.04183, -3.126, 0.007765, -4.406, 0.01631, -4.331, 0.9911, -2.573, 1.025, -2.697, 1.009, -4.218, 0.9963, -4.163, 0.02543, -2.697, 0.06846, -2.786, 0.02335, -4.257, 0.008727, -4.218, 0.9632, -3.019, 0.9201, -2.913, 0.9758, -4.312, 0.9908, -4.359, 1.042, -3.126, 0.9632, -3.019, 0.9908, -4.359, 1.008, -4.406, 0.9623, -2.743, 0.9911, -2.573, 0.9963, -4.163, 0.9868, -4.238, 0.9963, -4.163, 1.009, -4.218, 1.005, -5.047, 0.9946, -4.993, 0.01631, -4.331, 0.007765, -4.406, 0.003874, -5.236, 0.01151, -5.161, 0.008727, -4.218, 0.02335, -4.257, 0.01799, -5.086, 0.005391, -5.047, 1.008, -4.406, 0.9908, -4.359, 0.9897, -5.189, 1.004, -5.236, 0.9908, -4.359, 0.9758, -4.312, 0.9769, -5.142, 0.9897, -5.189, 0.9868, -4.238, 0.9963, -4.163, 0.9946, -4.993, 0.9863, -5.067, 1.004, -5.236, 0.9897, -5.189, 0.9934, -5.98, 1.003, -6.127, 0.9897, -5.189, 0.9769, -5.142, 0.9825, -5.933, 0.9934, -5.98, 0.9863, -5.067, 0.9946, -4.993, 0.9851, -5.724, 0.9902, -5.859, 0.9946, -4.993, 1.005, -5.047, 1.006, -5.838, 0.9851, -5.724, 0.01151, -5.161, 0.003874, -5.236, 0.003208, -6.127, 0.01158, -5.952, 0.005391, -5.047, 0.01799, -5.086, 0.01974, -5.838, 0.006368, -5.838, 0.9851, -5.724, 1.006, -5.838, 1.005, -6.658, 0.9965, -6.604, 0.01158, -5.952, 0.003208, -6.127, 0.003541, -6.847, 0.009221, -6.772, 0.006368, -5.838, 0.01974, -5.838, 0.01426, -6.697, 0.00474, -6.658, 1.003, -6.127, 0.9934, -5.98, 0.9931, -6.8, 1.004, -6.847, 0.9934, -5.98, 0.9825, -5.933, 0.9834, -6.753, 0.9931, -6.8, 0.9902, -5.859, 0.9851, -5.724, 0.9965, -6.604, 0.9903, -6.678, 1.004, -6.847, 0.9931, -6.8, 0.9915, -7.901, 1.026, -8.067, 0.9931, -6.8, 0.9834, -6.753, 0.9642, -7.735, 0.9915, -7.901, 0.9903, -6.678, 0.9965, -6.604, 0.9932, -7.341, 0.9801, -7.538, 0.9965, -6.604, 1.005, -6.658, 1.015, -7.534, 0.9932, -7.341, 0.009221, -6.772, 0.003541, -6.847, 0.02581, -8.067, 0.03544, -7.871, 0.00474, -6.658, 0.01426, -6.697, 0.04265, -7.674, 0.01545, -7.534, 0.9931, -7.502, 1.033, -7.993, 1.019, -9.931, 0.9794, -9.427, 0.1072, -9.079, 0.07337, -9.469, 0.04736, -11.45, 0.0644, -10.87, 0.03293, -7.993, 0.08221, -8.347, 0.07181, -10.29, 0.01897, -9.931, 1.073, -9.469, 0.9912, -8.893, 0.9508, -11.02, 1.047, -11.45, 0.9912, -8.893, 0.9274, -8.623, 0.9012, -10.65, 0.9508, -11.02, 0.9662, -8.063, 0.9931, -7.502, 0.9794, -9.427, 0.9263, -9.755, 0.9801, -7.538, 0.9932, -7.341, 0.9931, -7.502, 0.9662, -8.063, 0.9915, -7.901, 0.9642, -7.735, 0.9274, -8.623, 0.9912, -8.893, 1.026, -8.067, 0.9915, -7.901, 0.9912, -8.893, 1.073, -9.469, 0.01545, -7.534, 0.04265, -7.674, 0.08221, -8.347, 0.03293, -7.993, 0.03544, -7.871, 0.02581, -8.067, 0.07337, -9.469, 0.1072, -9.079, 0.9932, -7.341, 1.015, -7.534, 1.033, -7.993, 0.9931, -7.502, 0.0644, -10.87, 0.04736, -11.45, 0.03228, -12.43, 0.04991, -11.88, 0.01897, -9.931, 0.07181, -10.29, 0.05972, -11.33, 0.02033, -10.62, 1.047, -11.45, 0.9508, -11.02, 0.9578, -12.0, 1.032, -12.43, 0.9508, -11.02, 0.9012, -10.65, 0.8908, -11.92, 0.9578, -12.0, 0.9263, -9.755, 0.9794, -9.427, 0.9863, -10.11, 0.9485, -11.02, 0.9794, -9.427, 1.019, -9.931, 1.02, -10.62, 0.9863, -10.11, 0.02033, -10.62, 0.05972, -11.33, 0.03354, -12.82, 0.002607, -12.55, 1.032, -12.43, 0.9578, -12.0, 0.9652, -13.35, 1.005, -13.67, 0.9578, -12.0, 0.8908, -11.92, 0.9348, -13.08, 0.9652, -13.35, 0.9485, -11.02, 0.9863, -10.11, 0.9789, -12.18, 0.9594, -12.63, 0.9863, -10.11, 1.02, -10.62, 1.003, -12.55, 0.9789, -12.18, 0.04991, -11.88, 0.03228, -12.43, 0.004556, -13.67, 0.02181, -13.25, 0.05972, -11.33, 0.04991, -11.88, 0.02181, -13.25, 0.03354, -12.82, 0.07181, -10.29, 0.0644, -10.87, 0.04991, -11.88, 0.05972, -11.33, 0.04265, -7.674, 0.03544, -7.871, 0.1072, -9.079, 0.08221, -8.347, 0.08221, -8.347, 0.1072, -9.079, 0.0644, -10.87, 0.07181, -10.29, 0.01426, -6.697, 0.009221, -6.772, 0.03544, -7.871, 0.04265, -7.674, 0.01974, -5.838, 0.01158, -5.952, 0.009221, -6.772, 0.01426, -6.697, 0.01799, -5.086, 0.01151, -5.161, 0.01158, -5.952, 0.01974, -5.838, 0.02335, -4.257, 0.01631, -4.331, 0.01151, -5.161, 0.01799, -5.086, 0.06846, -2.786, 0.06012, -2.956, 0.01631, -4.331, 0.02335, -4.257, 0.4851, 13.75, 0.4673, 14.25, 0.4679, 15.39, 0.4822, 15.02, 0.4903, 10.95, 0.4568, 11.68, 0.4666, 13.11, 0.4881, 12.48, 0.4934, 9.264, 0.4581, 9.995, 0.4568, 11.68, 0.4903, 10.95, 0.4969, 8.517, 0.4779, 8.857, 0.4581, 9.995, 0.4934, 9.264, 0.4869, 7.642, 0.4696, 7.894, 0.4779, 8.857, 0.4969, 8.517, 0.4836, 6.007, 0.4677, 6.177, 0.4696, 7.894, 0.4869, 7.642, 0.4686, 1.93, 0.3919, 2.183, 0.4227, 2.991, 0.4704, 2.88, 0.467, 3.772, 0.4337, 3.769, 0.4486, 4.81, 0.4783, 4.546, 0.4704, 2.88, 0.4227, 2.991, 0.4337, 3.769, 0.467, 3.772, 0.4576, 0.6218, 0.3687, 0.8857, 0.3919, 2.183, 0.4686, 1.93, 0.508, -1.025, 0.3461, -0.8911, 0.3687, 0.8857, 0.4576, 0.6218, 0.3244, -1.995, 0.1595, -1.731, 0.3461, -0.8911, 0.508, -1.025, 0.04183, -3.126, 0.06012, -2.956, 0.1595, -1.731, 0.3244, -1.995, 0.4783, 4.546, 0.4486, 4.81, 0.4677, 6.177, 0.4836, 6.007, 0.8908, -11.92, 0.9485, -11.02, 0.9594, -12.63, 0.9348, -13.08, 0.9012, -10.65, 0.9263, -9.755, 0.9485, -11.02, 0.8908, -11.92, 0.9642, -7.735, 0.9801, -7.538, 0.9662, -8.063, 0.9274, -8.623, 0.9274, -8.623, 0.9662, -8.063, 0.9263, -9.755, 0.9012, -10.65, 0.9834, -6.753, 0.9903, -6.678, 0.9801, -7.538, 0.9642, -7.735, 0.9825, -5.933, 0.9902, -5.859, 0.9903, -6.678, 0.9834, -6.753, 0.9769, -5.142, 0.9863, -5.067, 0.9902, -5.859, 0.9825, -5.933, 0.9758, -4.312, 0.9868, -4.238, 0.9863, -5.067, 0.9769, -5.142, 0.9201, -2.913, 0.9623, -2.743, 0.9868, -4.238, 0.9758, -4.312, 0.4969, 15.17, 0.5166, 14.72, 0.5031, 15.74, 0.4876, 16.11, 0.5296, 13.44, 0.5564, 12.71, 0.5301, 13.71, 0.5061, 14.22, 0.5463, 11.76, 0.5674, 11.02, 0.5564, 12.71, 0.5296, 13.44, 0.5174, 9.674, 0.5347, 9.335, 0.5674, 11.02, 0.5463, 11.76, 0.53, 8.534, 0.5433, 8.282, 0.5347, 9.335, 0.5174, 9.674, 0.5264, 6.633, 0.539, 6.463, 0.5433, 8.282, 0.53, 8.534, 0.8993, 2.921, 0.6801, 2.384, 0.6513, 3.218, 0.7382, 3.605, 0.7251, 4.422, 0.656, 4.082, 0.5758, 5.532, 0.5202, 5.406, 0.7382, 3.605, 0.6513, 3.218, 0.656, 4.082, 0.7251, 4.422, 0.9521, 1.481, 0.755, 1.217, 0.6801, 2.384, 0.8993, 2.921, 0.9718, 0.173, 0.8465, 0.1653, 0.755, 1.217, 0.9521, 1.481, 0.9791, -1.135, 0.9214, -1.399, 0.8465, 0.1653, 0.9718, 0.173, 0.9911, -2.573, 0.9623, -2.743, 0.9214, -1.399, 0.9791, -1.135, 0.5202, 5.406, 0.5758, 5.532, 0.539, 6.463, 0.5264, 6.633, 0.4505, 15.77, 0.4658, 15.86, 0.4658, 15.86, 0.4505, 15.77, 0.4822, 15.02, 0.4679, 15.39, 0.4679, 15.39, 0.4822, 15.02, 0.4658, 15.86, 0.4876, 16.11, 0.4876, 16.11, 0.4658, 15.86, 0.4679, 15.39, 0.4505, 15.77, 0.4505, 15.77, 0.4679, 15.39, 0.4876, 16.11, 0.5031, 15.74, 0.5031, 15.74, 0.4876, 16.11, 0.5149, 15.36, 0.4946, 15.15, 0.4946, 15.15, 0.5149, 15.36, 0.5031, 15.74, 0.5149, 15.36, 0.5149, 15.36, 0.5031, 15.74, 0.4946, 15.15, 0.4822, 15.02, 0.4822, 15.02, 0.4946, 15.15, 0.5031, 15.74, 0.5149, 15.36, 0.5149, 15.36, 0.5031, 15.74, 0.4946, 15.15, 0.4822, 15.02, 0.4822, 15.02, 0.4946, 15.15, 0.4822, 15.02, 0.4679, 15.39, 0.4679, 15.39, 0.4822, 15.02, 0.4505, 15.77, 0.4658, 15.86, 0.4658, 15.86, 0.4505, 15.77, 0.4658, 15.86, 0.4876, 16.11, 0.4876, 16.11, 0.4658, 15.86, 0.4679, 15.39, 0.4505, 15.77, 0.4505, 15.77, 0.4679, 15.39, 0.4876, 16.11, 0.5031, 15.74, 0.5031, 15.74, 0.4876, 16.11, 0.5149, 15.36, 0.4946, 15.15, 0.4946, 15.15, 0.5149, 15.36, 0.9789, -12.18, 1.003, -12.55, 1.003, -12.55, 0.9789, -12.18, 0.03354, -12.82, 0.02181, -13.25, 0.02181, -13.25, 0.03354, -12.82, 0.02181, -13.25, 0.004556, -13.67, 0.004556, -13.67, 0.02181, -13.25, 0.002607, -12.55, 0.03354, -12.82, 0.03354, -12.82, 0.002607, -12.55, 0.9348, -13.08, 0.9594, -12.63, 0.9594, -12.63, 0.9348, -13.08, 1.005, -13.67, 0.9652, -13.35, 0.9652, -13.35, 1.005, -13.67, 0.9652, -13.35, 0.9348, -13.08, 0.9348, -13.08, 0.9652, -13.35, 0.9594, -12.63, 0.9789, -12.18, 0.9789, -12.18, 0.9594, -12.63, 0.9348, -13.08, 0.9594, -12.63, 0.9594, -12.63, 0.9348, -13.08, 1.005, -13.67, 0.9652, -13.35, 0.9652, -13.35, 1.005, -13.67, 0.9652, -13.35, 0.9348, -13.08, 0.9348, -13.08, 0.9652, -13.35, 0.9594, -12.63, 0.9789, -12.18, 0.9789, -12.18, 0.9594, -12.63, 0.03354, -12.82, 0.02181, -13.25, 0.02181, -13.25, 0.03354, -12.82, 0.9789, -12.18, 1.003, -12.55, 1.003, -12.55, 0.9789, -12.18, 0.02181, -13.25, 0.004556, -13.67, 0.004556, -13.67, 0.02181, -13.25, 0.002607, -12.55, 0.03354, -12.82, 0.03354, -12.82, 0.002607, -12.55, 0.9789, -12.18, 1.003, -12.55, 1.003, -12.55, 0.9789, -12.18, 0.02181, -13.25, 0.004556, -13.67, 0.004556, -13.67, 0.02181, -13.25, 0.002607, -12.55, 0.03354, -12.82, 0.03354, -12.82, 0.002607, -12.55, 0.9348, -13.08, 0.9594, -12.63, 0.9594, -12.63, 0.9348, -13.08, 1.005, -13.67, 0.9652, -13.35, 0.9652, -13.35, 1.005, -13.67, 0.9652, -13.35, 0.9348, -13.08, 0.9348, -13.08, 0.9652, -13.35, 0.9594, -12.63, 0.9789, -12.18, 0.9789, -12.18, 0.9594, -12.63, 0.03354, -12.82, 0.02181, -13.25, 0.02181, -13.25, 0.03354, -12.82, 0.03354, -12.82, 0.02181, -13.25, 0.02181, -13.25, 0.03354, -12.82, 0.9789, -12.18, 1.003, -12.55, 1.003, -12.55, 0.9789, -12.18, 0.02181, -13.25, 0.004556, -13.67, 0.004556, -13.67, 0.02181, -13.25, 0.002607, -12.55, 0.03354, -12.82, 0.03354, -12.82, 0.002607, -12.55, 0.9348, -13.08, 0.9594, -12.63, 0.9594, -12.63, 0.9348, -13.08, 1.005, -13.67, 0.9652, -13.35, 0.9652, -13.35, 1.005, -13.67, 0.9652, -13.35, 0.9348, -13.08, 0.9348, -13.08, 0.9652, -13.35, 0.9594, -12.63, 0.9789, -12.18, 0.9789, -12.18, 0.9594, -12.63, 1.005, -13.67, 0.9652, -13.35, 0.9652, -13.35, 1.005, -13.67, 0.9652, -13.35, 0.9348, -13.08, 0.9348, -13.08, 0.9652, -13.35, 0.9594, -12.63, 0.9789, -12.18, 0.9789, -12.18, 0.9594, -12.63, 0.03354, -12.82, 0.02181, -13.25, 0.02181, -13.25, 0.03354, -12.82, 0.9789, -12.18, 1.003, -12.55, 1.003, -12.55, 0.9789, -12.18, 0.02181, -13.25, 0.004556, -13.67, 0.004556, -13.67, 0.02181, -13.25, 0.002607, -12.55, 0.03354, -12.82, 0.03354, -12.82, 0.002607, -12.55, 0.9348, -13.08, 0.9594, -12.63, 0.9594, -12.63, 0.9348, -13.08, 0.002607, -12.55, 0.03354, -12.82, 0.03354, -12.82, 0.002607, -12.55, 0.9348, -13.08, 0.9594, -12.63, 0.9594, -12.63, 0.9348, -13.08, 1.005, -13.67, 0.9652, -13.35, 0.9652, -13.35, 1.005, -13.67, 0.9652, -13.35, 0.9348, -13.08, 0.9348, -13.08, 0.9652, -13.35, 0.9594, -12.63, 0.9789, -12.18, 0.9789, -12.18, 0.9594, -12.63, 0.03354, -12.82, 0.02181, -13.25, 0.02181, -13.25, 0.03354, -12.82, 0.9789, -12.18, 1.003, -12.55, 1.003, -12.55, 0.9789, -12.18, 0.02181, -13.25, 0.004556, -13.67, 0.004556, -13.67, 0.02181, -13.25, 0.03354, -12.82, 0.02181, -13.25, 0.02181, -13.25, 0.03354, -12.82, 0.9789, -12.18, 1.003, -12.55, 1.003, -12.55, 0.9789, -12.18, 0.02181, -13.25, 0.004556, -13.67, 0.004556, -13.67, 0.02181, -13.25, 0.002607, -12.55, 0.03354, -12.82, 0.03354, -12.82, 0.002607, -12.55, 0.9348, -13.08, 0.9594, -12.63, 0.9594, -12.63, 0.9348, -13.08, 1.005, -13.67, 0.9652, -13.35, 0.9652, -13.35, 1.005, -13.67, 0.9652, -13.35, 0.9348, -13.08, 0.9348, -13.08, 0.9652, -13.35, 0.9594, -12.63, 0.9789, -12.18, 0.9789, -12.18, 0.9594, -12.63, 0.9594, -12.63, 0.9789, -12.18, 0.9789, -12.18, 0.9594, -12.63, 0.03354, -12.82, 0.02181, -13.25, 0.02181, -13.25, 0.03354, -12.82, 0.9789, -12.18, 1.003, -12.55, 1.003, -12.55, 0.9789, -12.18, 0.02181, -13.25, 0.004556, -13.67, 0.004556, -13.67, 0.02181, -13.25, 0.002607, -12.55, 0.03354, -12.82, 0.03354, -12.82, 0.002607, -12.55, 0.9348, -13.08, 0.9594, -12.63, 0.9594, -12.63, 0.9348, -13.08, 1.005, -13.67, 0.9652, -13.35, 0.9652, -13.35, 1.005, -13.67, 0.9652, -13.35, 0.9348, -13.08, 0.9348, -13.08, 0.9652, -13.35, 0.9348, -13.08, 0.9594, -12.63, 0.9594, -12.63, 0.9348, -13.08, 1.005, -13.67, 0.9652, -13.35, 0.9652, -13.35, 1.005, -13.67, 0.9652, -13.35, 0.9348, -13.08, 0.9348, -13.08, 0.9652, -13.35, 0.9594, -12.63, 0.9789, -12.18, 0.9789, -12.18, 0.9594, -12.63, 0.03354, -12.82, 0.02181, -13.25, 0.02181, -13.25, 0.03354, -12.82, 0.9789, -12.18, 1.003, -12.55, 1.003, -12.55, 0.9789, -12.18, 0.02181, -13.25, 0.004556, -13.67, 0.004556, -13.67, 0.02181, -13.25, 0.002607, -12.55, 0.03354, -12.82, 0.03354, -12.82, 0.002607, -12.55, 0.02181, -13.25, 0.004556, -13.67, 0.004556, -13.67, 0.02181, -13.25, 0.002607, -12.55, 0.03354, -12.82, 0.03354, -12.82, 0.002607, -12.55, 0.9348, -13.08, 0.9594, -12.63, 0.9594, -12.63, 0.9348, -13.08, 1.005, -13.67, 0.9652, -13.35, 0.9652, -13.35, 1.005, -13.67, 0.9652, -13.35, 0.9348, -13.08, 0.9348, -13.08, 0.9652, -13.35, 0.9594, -12.63, 0.9789, -12.18, 0.9789, -12.18, 0.9594, -12.63, 0.03354, -12.82, 0.02181, -13.25, 0.02181, -13.25, 0.03354, -12.82, 0.9789, -12.18, 1.003, -12.55, 1.003, -12.55, 0.9789, -12.18, 0.03354, -12.82, 0.02181, -13.25, 0.02181, -13.25, 0.03354, -12.82, 0.9789, -12.18, 1.003, -12.55, 1.003, -12.55, 0.9789, -12.18, 0.02181, -13.25, 0.004556, -13.67, 0.004556, -13.67, 0.02181, -13.25, 0.002607, -12.55, 0.03354, -12.82, 0.03354, -12.82, 0.002607, -12.55, 0.9348, -13.08, 0.9594, -12.63, 0.9594, -12.63, 0.9348, -13.08, 1.005, -13.67, 0.9652, -13.35, 0.9652, -13.35, 1.005, -13.67, 0.9652, -13.35, 0.9348, -13.08, 0.9348, -13.08, 0.9652, -13.35, 0.9594, -12.63, 0.9789, -12.18, 0.9789, -12.18, 0.9594, -12.63, 0.9652, -13.35, 0.9348, -13.08, 0.9348, -13.08, 0.9652, -13.35, 0.9594, -12.63, 0.9789, -12.18, 0.9789, -12.18, 0.9594, -12.63, 0.03354, -12.82, 0.02181, -13.25, 0.02181, -13.25, 0.03354, -12.82, 0.9789, -12.18, 1.003, -12.55, 1.003, -12.55, 0.9789, -12.18, 0.02181, -13.25, 0.004556, -13.67, 0.004556, -13.67, 0.02181, -13.25, 0.002607, -12.55, 0.03354, -12.82, 0.03354, -12.82, 0.002607, -12.55, 0.9348, -13.08, 0.9594, -12.63, 0.9594, -12.63, 0.9348, -13.08, 1.005, -13.67, 0.9652, -13.35, 0.9652, -13.35, 1.005, -13.67, 0.9348, -13.08, 0.9594, -12.63, 0.9594, -12.63, 0.9348, -13.08, 1.005, -13.67, 0.9652, -13.35, 0.9652, -13.35, 1.005, -13.67, 0.9652, -13.35, 0.9348, -13.08, 0.9348, -13.08, 0.9652, -13.35, 0.9594, -12.63, 0.9789, -12.18, 0.9789, -12.18, 0.9594, -12.63, 0.03354, -12.82, 0.02181, -13.25, 0.02181, -13.25, 0.03354, -12.82, 0.9789, -12.18, 1.003, -12.55, 1.003, -12.55, 0.9789, -12.18, 0.02181, -13.25, 0.004556, -13.67, 0.004556, -13.67, 0.02181, -13.25, 0.002607, -12.55, 0.03354, -12.82, 0.03354, -12.82, 0.002607, -12.55, 0.9789, -12.18, 1.003, -12.55, 1.003, -12.55, 0.9789, -12.18, 0.02181, -13.25, 0.004556, -13.67, 0.004556, -13.67, 0.02181, -13.25, 0.002607, -12.55, 0.03354, -12.82, 0.03354, -12.82, 0.002607, -12.55, 0.9348, -13.08, 0.9594, -12.63, 0.9594, -12.63, 0.9348, -13.08, 1.005, -13.67, 0.9652, -13.35, 0.9652, -13.35, 1.005, -13.67, 0.9652, -13.35, 0.9348, -13.08, 0.9348, -13.08, 0.9652, -13.35, 0.9594, -12.63, 0.9789, -12.18, 0.9789, -12.18, 0.9594, -12.63, 0.03354, -12.82, 0.02181, -13.25, 0.02181, -13.25, 0.03354, -12.82, 0.03354, -12.82, 0.02181, -13.25, 0.02181, -13.25, 0.03354, -12.82, 0.9789, -12.18, 1.003, -12.55, 1.003, -12.55, 0.9789, -12.18, 0.02181, -13.25, 0.004556, -13.67, 0.004556, -13.67, 0.02181, -13.25, 0.002607, -12.55, 0.03354, -12.82, 0.03354, -12.82, 0.002607, -12.55, 0.9348, -13.08, 0.9594, -12.63, 0.9594, -12.63, 0.9348, -13.08, 1.005, -13.67, 0.9652, -13.35, 0.9652, -13.35, 1.005, -13.67, 0.9652, -13.35, 0.9348, -13.08, 0.9348, -13.08, 0.9652, -13.35, 0.9594, -12.63, 0.9789, -12.18, 0.9789, -12.18, 0.9594, -12.63, 0.9652, -13.35, 0.9348, -13.08, 0.9348, -13.08, 0.9652, -13.35, 0.9594, -12.63, 0.9789, -12.18, 0.9789, -12.18, 0.9594, -12.63, 0.03354, -12.82, 0.02181, -13.25, 0.02181, -13.25, 0.03354, -12.82, 0.9789, -12.18, 1.003, -12.55, 1.003, -12.55, 0.9789, -12.18, 0.02181, -13.25, 0.004556, -13.67, 0.004556, -13.67, 0.02181, -13.25, 0.002607, -12.55, 0.03354, -12.82, 0.03354, -12.82, 0.002607, -12.55, 0.9348, -13.08, 0.9594, -12.63, 0.9594, -12.63, 0.9348, -13.08, 1.005, -13.67, 0.9652, -13.35, 0.9652, -13.35, 1.005, -13.67, 0.9348, -13.08, 0.9594, -12.63, 0.9594, -12.63, 0.9348, -13.08, 1.005, -13.67, 0.9652, -13.35, 0.9652, -13.35, 1.005, -13.67, 0.9652, -13.35, 0.9348, -13.08, 0.9348, -13.08, 0.9652, -13.35, 0.9594, -12.63, 0.9789, -12.18, 0.9789, -12.18, 0.9594, -12.63, 0.03354, -12.82, 0.02181, -13.25, 0.02181, -13.25, 0.03354, -12.82, 0.9789, -12.18, 1.003, -12.55, 1.003, -12.55, 0.9789, -12.18, 0.02181, -13.25, 0.004556, -13.67, 0.004556, -13.67, 0.02181, -13.25, 0.002607, -12.55, 0.03354, -12.82, 0.03354, -12.82, 0.002607, -12.55, 0.9789, -12.18, 1.003, -12.55, 1.003, -12.55, 0.9789, -12.18, 0.02181, -13.25, 0.004556, -13.67, 0.004556, -13.67, 0.02181, -13.25, 0.002607, -12.55, 0.03354, -12.82, 0.03354, -12.82, 0.002607, -12.55, 0.9348, -13.08, 0.9594, -12.63, 0.9594, -12.63, 0.9348, -13.08, 1.005, -13.67, 0.9652, -13.35, 0.9652, -13.35, 1.005, -13.67, 0.9652, -13.35, 0.9348, -13.08, 0.9348, -13.08, 0.9652, -13.35, 0.9594, -12.63, 0.9789, -12.18, 0.9789, -12.18, 0.9594, -12.63, 0.03354, -12.82, 0.02181, -13.25, 0.02181, -13.25, 0.03354, -12.82, 0.5061, 14.22, 0.5301, 13.71, 0.5166, 14.72, 0.4969, 15.17, 0.4881, 12.48, 0.4666, 13.11, 0.4673, 14.25, 0.4851, 13.75, 0.5301, 13.71, 0.5438, 13.2, 0.5294, 14.28, 0.5166, 14.72, 0.5438, 13.2, 0.51, 11.87, 0.5023, 13.51, 0.5294, 14.28, 0.4666, 13.11, 0.4369, 13.74, 0.4437, 14.76, 0.4673, 14.25, 0.462, 14.58, 0.5061, 14.22, 0.4969, 15.17, 0.4639, 15.22, 0.4369, 13.74, 0.462, 14.58, 0.4639, 15.22, 0.4437, 14.76, 0.51, 11.87, 0.4881, 12.48, 0.4851, 13.75, 0.5023, 13.51, 0.02181, -13.25, 0.004556, -13.67, 0.004556, -13.67, 0.02181, -13.25, 0.002607, -12.55, 0.03354, -12.82, 0.03354, -12.82, 0.002607, -12.55, 0.9348, -13.08, 0.9594, -12.63, 0.9594, -12.63, 0.9348, -13.08, 1.005, -13.67, 0.9652, -13.35, 0.9652, -13.35, 1.005, -13.67, 0.9652, -13.35, 0.9348, -13.08, 0.9348, -13.08, 0.9652, -13.35, 0.9594, -12.63, 0.9789, -12.18, 0.9789, -12.18, 0.9594, -12.63, 0.03354, -12.82, 0.02181, -13.25, 0.02181, -13.25, 0.03354, -12.82, 0.9789, -12.18, 1.003, -12.55, 1.003, -12.55, 0.9789, -12.18, 0.9652, -13.35, 0.9348, -13.08, 0.9348, -13.08, 0.9652, -13.35, 0.9594, -12.63, 0.9789, -12.18, 0.9789, -12.18, 0.9594, -12.63, 0.03354, -12.82, 0.02181, -13.25, 0.02181, -13.25, 0.03354, -12.82, 0.9789, -12.18, 1.003, -12.55, 1.003, -12.55, 0.9789, -12.18, 0.02181, -13.25, 0.004556, -13.67, 0.004556, -13.67, 0.02181, -13.25, 0.002607, -12.55, 0.03354, -12.82, 0.03354, -12.82, 0.002607, -12.55, 0.9348, -13.08, 0.9594, -12.63, 0.9594, -12.63, 0.9348, -13.08, 1.005, -13.67, 0.9652, -13.35, 0.9652, -13.35, 1.005, -13.67, 0.9348, -13.08, 0.9594, -12.63, 0.9594, -12.63, 0.9348, -13.08, 1.005, -13.67, 0.9652, -13.35, 0.9652, -13.35, 1.005, -13.67, 0.9652, -13.35, 0.9348, -13.08, 0.9348, -13.08, 0.9652, -13.35, 0.9594, -12.63, 0.9789, -12.18, 0.9789, -12.18, 0.9594, -12.63, 0.03354, -12.82, 0.02181, -13.25, 0.02181, -13.25, 0.03354, -12.82, 0.9789, -12.18, 1.003, -12.55, 1.003, -12.55, 0.9789, -12.18, 0.02181, -13.25, 0.004556, -13.67, 0.004556, -13.67, 0.02181, -13.25, 0.002607, -12.55, 0.03354, -12.82, 0.03354, -12.82, 0.002607, -12.55, 0.9789, -12.18, 1.003, -12.55, 1.003, -12.55, 0.9789, -12.18, 0.02181, -13.25, 0.004556, -13.67, 0.004556, -13.67, 0.02181, -13.25, 0.002607, -12.55, 0.03354, -12.82, 0.03354, -12.82, 0.002607, -12.55, 0.9348, -13.08, 0.9594, -12.63, 0.9594, -12.63, 0.9348, -13.08, 1.005, -13.67, 0.9652, -13.35, 0.9652, -13.35, 1.005, -13.67, 0.9652, -13.35, 0.9348, -13.08, 0.9348, -13.08, 0.9652, -13.35, 0.9594, -12.63, 0.9789, -12.18, 0.9789, -12.18, 0.9594, -12.63, 0.03354, -12.82, 0.02181, -13.25, 0.02181, -13.25, 0.03354, -12.82, 0.03354, -12.82, 0.02181, -13.25, 0.02181, -13.25, 0.03354, -12.82, 0.9789, -12.18, 1.003, -12.55, 1.003, -12.55, 0.9789, -12.18, 0.02181, -13.25, 0.004556, -13.67, 0.004556, -13.67, 0.02181, -13.25, 0.002607, -12.55, 0.03354, -12.82, 0.03354, -12.82, 0.002607, -12.55, 0.9348, -13.08, 0.9594, -12.63, 0.9594, -12.63, 0.9348, -13.08, 1.005, -13.67, 0.9652, -13.35, 0.9652, -13.35, 1.005, -13.67, 0.9652, -13.35, 0.9348, -13.08, 0.9348, -13.08, 0.9652, -13.35, 0.9594, -12.63, 0.9789, -12.18, 0.9789, -12.18, 0.9594, -12.63, 1.005, -13.67, 0.9652, -13.35, 0.9652, -13.35, 1.005, -13.67, 0.9652, -13.35, 0.9348, -13.08, 0.9348, -13.08, 0.9652, -13.35, 0.9594, -12.63, 0.9789, -12.18, 0.9789, -12.18, 0.9594, -12.63, 0.03354, -12.82, 0.02181, -13.25, 0.02181, -13.25, 0.03354, -12.82, 0.9789, -12.18, 1.003, -12.55, 1.003, -12.55, 0.9789, -12.18, 0.02181, -13.25, 0.004556, -13.67, 0.004556, -13.67, 0.02181, -13.25, 0.002607, -12.55, 0.03354, -12.82, 0.03354, -12.82, 0.002607, -12.55, 0.9348, -13.08, 0.9594, -12.63, 0.9594, -12.63, 0.9348, -13.08, 0.002607, -12.55, 0.03354, -12.82, 0.03354, -12.82, 0.002607, -12.55, 0.9348, -13.08, 0.9594, -12.63, 0.9594, -12.63, 0.9348, -13.08, 1.005, -13.67, 0.9652, -13.35, 0.9652, -13.35, 1.005, -13.67, 0.9652, -13.35, 0.9348, -13.08, 0.9348, -13.08, 0.9652, -13.35, 0.9594, -12.63, 0.9789, -12.18, 0.9789, -12.18, 0.9594, -12.63, 0.03354, -12.82, 0.02181, -13.25, 0.02181, -13.25, 0.03354, -12.82, 0.9789, -12.18, 1.003, -12.55, 1.003, -12.55, 0.9789, -12.18, 0.02181, -13.25, 0.004556, -13.67, 0.004556, -13.67, 0.02181, -13.25, 0.03354, -12.82, 0.02181, -13.25, 0.02181, -13.25, 0.03354, -12.82, 0.9789, -12.18, 1.003, -12.55, 1.003, -12.55, 0.9789, -12.18, 0.02181, -13.25, 0.004556, -13.67, 0.004556, -13.67, 0.02181, -13.25, 0.002607, -12.55, 0.03354, -12.82, 0.03354, -12.82, 0.002607, -12.55, 0.9348, -13.08, 0.9594, -12.63, 0.9594, -12.63, 0.9348, -13.08, 1.005, -13.67, 0.9652, -13.35, 0.9652, -13.35, 1.005, -13.67, 0.9652, -13.35, 0.9348, -13.08, 0.9348, -13.08, 0.9652, -13.35, 0.9594, -12.63, 0.9789, -12.18, 0.9789, -12.18, 0.9594, -12.63, 0.9594, -12.63, 0.9789, -12.18, 0.9789, -12.18, 0.9594, -12.63, 0.03354, -12.82, 0.02181, -13.25, 0.02181, -13.25, 0.03354, -12.82, 0.9789, -12.18, 1.003, -12.55, 1.003, -12.55, 0.9789, -12.18, 0.02181, -13.25, 0.004556, -13.67, 0.004556, -13.67, 0.02181, -13.25, 0.002607, -12.55, 0.03354, -12.82, 0.03354, -12.82, 0.002607, -12.55, 0.9348, -13.08, 0.9594, -12.63, 0.9594, -12.63, 0.9348, -13.08, 1.005, -13.67, 0.9652, -13.35, 0.9652, -13.35, 1.005, -13.67, 0.9652, -13.35, 0.9348, -13.08, 0.9348, -13.08, 0.9652, -13.35, 0.9348, -13.08, 0.9594, -12.63, 0.9594, -12.63, 0.9348, -13.08, 1.005, -13.67, 0.9652, -13.35, 0.9652, -13.35, 1.005, -13.67, 0.9652, -13.35, 0.9348, -13.08, 0.9348, -13.08, 0.9652, -13.35, 0.9594, -12.63, 0.9789, -12.18, 0.9789, -12.18, 0.9594, -12.63, 0.03354, -12.82, 0.02181, -13.25, 0.02181, -13.25, 0.03354, -12.82, 0.9789, -12.18, 1.003, -12.55, 1.003, -12.55, 0.9789, -12.18, 0.02181, -13.25, 0.004556, -13.67, 0.004556, -13.67, 0.02181, -13.25, 0.002607, -12.55, 0.03354, -12.82, 0.03354, -12.82, 0.002607, -12.55, 0.9594, -12.63, 0.9789, -12.18, 0.9789, -12.18, 0.9594, -12.63, 0.03354, -12.82, 0.02181, -13.25, 0.02181, -13.25, 0.03354, -12.82, 0.9789, -12.18, 1.003, -12.55, 1.003, -12.55, 0.9789, -12.18, 0.02181, -13.25, 0.004556, -13.67, 0.004556, -13.67, 0.02181, -13.25, 0.002607, -12.55, 0.03354, -12.82, 0.03354, -12.82, 0.002607, -12.55, 0.9348, -13.08, 0.9594, -12.63, 0.9594, -12.63, 0.9348, -13.08, 1.005, -13.67, 0.9652, -13.35, 0.9652, -13.35, 1.005, -13.67, 0.9652, -13.35, 0.9348, -13.08, 0.9348, -13.08, 0.9652, -13.35, 0.9348, -13.08, 0.9594, -12.63, 0.9594, -12.63, 0.9348, -13.08, 1.005, -13.67, 0.9652, -13.35, 0.9652, -13.35, 1.005, -13.67, 0.9652, -13.35, 0.9348, -13.08, 0.9348, -13.08, 0.9652, -13.35, 0.9594, -12.63, 0.9789, -12.18, 0.9789, -12.18, 0.9594, -12.63, 0.03354, -12.82, 0.02181, -13.25, 0.02181, -13.25, 0.03354, -12.82, 0.9789, -12.18, 1.003, -12.55, 1.003, -12.55, 0.9789, -12.18, 0.02181, -13.25, 0.004556, -13.67, 0.004556, -13.67, 0.02181, -13.25, 0.002607, -12.55, 0.03354, -12.82, 0.03354, -12.82, 0.002607, -12.55, 0.02181, -13.25, 0.004556, -13.67, 0.004556, -13.67, 0.02181, -13.25, 0.002607, -12.55, 0.03354, -12.82, 0.03354, -12.82, 0.002607, -12.55, 0.9348, -13.08, 0.9594, -12.63, 0.9594, -12.63, 0.9348, -13.08, 1.005, -13.67, 0.9652, -13.35, 0.9652, -13.35, 1.005, -13.67, 0.9652, -13.35, 0.9348, -13.08, 0.9348, -13.08, 0.9652, -13.35, 0.9594, -12.63, 0.9789, -12.18, 0.9789, -12.18, 0.9594, -12.63, 0.03354, -12.82, 0.02181, -13.25, 0.02181, -13.25, 0.03354, -12.82, 0.9789, -12.18, 1.003, -12.55, 1.003, -12.55, 0.9789, -12.18])
me_cube.materials.append(mat_rock)
me_cube.materials.append(mat_dark_rock)
me_cube.materials.append(mat_brown_rock)
me_cube.use_mirror_vertex_groups = False
me_cube.update()
me_cube_001 = bpy.data.meshes.new('Cube.001')
me_cube_001.from_pydata([(-5.264, -0.75, -1.5), (-5.264, -0.75, 0.0), (-5.264, 0.75, -1.5), (-5.264, 0.75, 0.0), (3.903, -0.75, -1.5), (3.903, -0.75, 0.0), (3.903, 0.75, -1.5), (3.903, 0.75, 0.0)], [], [(0, 1, 3, 2), (2, 3, 7, 6), (6, 7, 5, 4), (4, 5, 1, 0), (2, 6, 4, 0), (7, 3, 1, 5)])
_uv = me_cube_001.uv_layers.new(name='UVMap')
_uv.uv.foreach_set('vector', [0.375, 0.0, 0.625, 0.0, 0.625, 0.25, 0.375, 0.25, 0.375, 0.25, 0.625, 0.25, 0.625, 0.5, 0.375, 0.5, 0.375, 0.5, 0.625, 0.5, 0.625, 0.75, 0.375, 0.75, 0.375, 0.75, 0.625, 0.75, 0.625, 1.0, 0.375, 1.0, 0.125, 0.5, 0.375, 0.5, 0.375, 0.75, 0.125, 0.75, 0.625, 0.5, 0.875, 0.5, 0.875, 0.75, 0.625, 0.75])
me_cube_001.update()

# ---- objects
ob_cube = bpy.data.objects.new('Cube', me_cube)
ob_cube_001 = bpy.data.objects.new('Cube.001', me_cube_001)

# ---- transforms, parenting, visibility, modifiers, constraints
ob_cube.location = (0.0, 0.0, 0.0)
ob_cube.lock_rotations_4d = False
ob_cube.empty_display_type = 'ARROWS'
ob_cube.lineart.crease_threshold = 0.0
_m = ob_cube.modifiers.new('Subdivision', 'SUBSURF')
ob_cube_001.location = (26.77, 0.0, 0.0)
_m = ob_cube_001.modifiers.new('Array', 'ARRAY')
_m.count = 10
_m.use_constant_offset = True
_m.constant_offset_displace = (0.0, 0.0, -25.0)
_m.use_relative_offset = False
_m.relative_offset_displace = (0.0, 0.0, -8.5)

# ---- collection membership
col_collection.objects.link(ob_cube)
col_collection.objects.link(ob_cube_001)

# ---- scene / render settings (as saved in the file)
scene.frame_start = 1; scene.frame_end = 250; scene.frame_set(1)
scene.render.engine = 'BLENDER_EEVEE_NEXT'
scene.cycles.sampling_pattern = 'TABULATED_SOBOL'
bpy.context.view_layer.update()

# ---- added for rendering (the .blend has no active camera and no usable light): camera, sun
cam_auto = bpy.data.cameras.new('AutoCamera')
cam_auto.lens = 50.0
cam_auto.sensor_width = 36.0
cam_auto.clip_end = 6766.71
ob_auto_camera = bpy.data.objects.new('AutoCamera', cam_auto)
scene.collection.objects.link(ob_auto_camera)
ob_auto_camera.location = (385.714, -461.271, 120.128)
ob_auto_camera.rotation_euler = (1.09748, -7.21219e-08, 0.694738)
scene.camera = ob_auto_camera
light_auto_sun = bpy.data.lights.new('AutoSun', 'SUN')
light_auto_sun.energy = 3.0
light_auto_sun.angle = 0.0523599
ob_auto_sun = bpy.data.objects.new('AutoSun', light_auto_sun)
scene.collection.objects.link(ob_auto_sun)
ob_auto_sun.rotation_euler = (0.872665, 0.174533, 0.523599)
bpy.context.view_layer.update()
